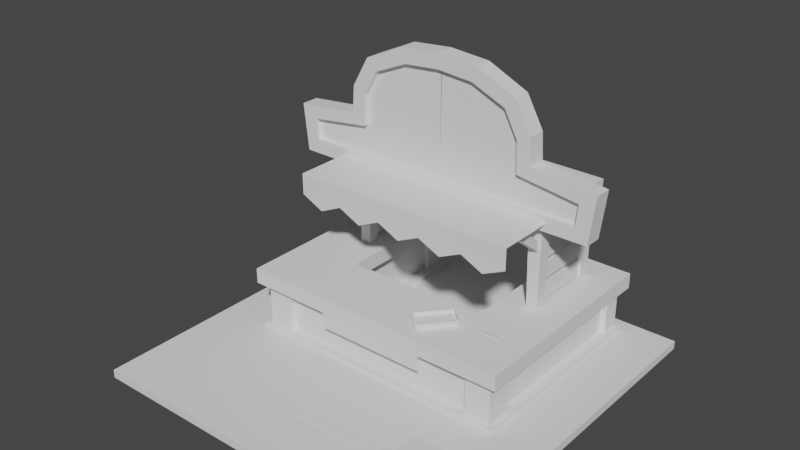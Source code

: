 # Source: hour2.blend  (saved by Blender 4.1.24; exported with 4.5.12 LTS)
import bpy
from mathutils import Matrix  # noqa: F401  (used for matrix-valued properties, if any)

bpy.ops.wm.read_factory_settings(use_empty=True)
scene = bpy.context.scene
scene.name = 'Scene'

# ---- collections
col_collection = bpy.data.collections.new('Collection'); scene.collection.children.link(col_collection)

# ---- world
world_world = bpy.data.worlds.new('World'); scene.world = world_world
world_world.use_nodes = True; world_world.node_tree.nodes.clear()
_N = world_world.node_tree.nodes; _L = world_world.node_tree.links
n0 = _N.new('ShaderNodeOutputWorld'); n0.name = 'World Output'; n0.location = (300, 300)
n1 = _N.new('ShaderNodeBackground'); n1.name = 'Background'; n1.location = (10, 300)
n1.inputs[0].default_value = (0.05088, 0.05088, 0.05088, 1.0)
_L.new(n1.outputs[0], n0.inputs[0])
n0.is_active_output = True
world_world.color = (0.05088, 0.05088, 0.05088)
world_world.use_sun_shadow = False
world_world.sun_shadow_jitter_overblur = 0.0

# ---- meshes
me_x = bpy.data.meshes.new('平面')
me_x.from_pydata([(-1.0, -1.0, 0.0), (1.0, -1.0, 0.0), (-1.0, 1.0, 0.0), (1.0, 1.0, 0.0), (-1.0, -1.0, 0.04435), (1.0, -1.0, 0.04435), (-1.0, 1.0, 0.04435), (1.0, 1.0, 0.04435)], [], [(0, 2, 3, 1), (4, 5, 7, 6), (1, 3, 7, 5), (2, 0, 4, 6), (3, 2, 6, 7), (0, 1, 5, 4)])
_uv = me_x.uv_layers.new(name='UVMap')
_uv.uv.foreach_set('vector', [0.0, 0.0, 0.0, 1.0, 1.0, 1.0, 1.0, 0.0, 0.0, 0.0, 1.0, 0.0, 1.0, 1.0, 0.0, 1.0, 1.0, 0.0, 1.0, 1.0, 1.0, 1.0, 1.0, 0.0, 0.0, 1.0, 0.0, 0.0, 0.0, 0.0, 0.0, 1.0, 1.0, 1.0, 0.0, 1.0, 0.0, 1.0, 1.0, 1.0, 0.0, 0.0, 1.0, 0.0, 1.0, 0.0, 0.0, 0.0])
me_x.use_remesh_fix_poles = True
me_x.use_remesh_preserve_attributes = False
me_x.update()
me_002 = bpy.data.meshes.new('平面.002')
me_002.from_pydata([(0.3739, 0.1076, 0.2895), (0.7215, -0.2398, 0.3698), (0.3739, 0.896, 0.2895), (0.0, 0.1076, 0.2895), (0.537, -0.1707, 0.02922), (0.0, -0.2398, 0.2895), (0.7215, 0.896, 0.2895), (0.7215, 0.896, 0.3698), (0.0, -0.2398, 0.3698), (0.537, -0.1707, 0.3315), (0.0, 0.1076, 0.3698), (0.7215, -0.2398, 0.2895), (0.3739, 0.896, 0.3698), (0.3739, 0.1076, 0.3698), (0.6726, -0.2001, 0.3315), (0.6731, 0.8778, 0.3315), (0.0, -0.1707, 0.3315), (0.0, 0.01953, 0.3315), (0.4029, 0.8661, 0.3315), (0.4256, 0.01953, 0.3315), (0.4256, 0.01953, 0.02922), (0.4029, 0.8661, 0.02922), (0.0, 0.01953, 0.02922), (0.0, -0.1707, 0.02922), (0.6731, 0.8778, 0.02922), (0.6726, -0.2001, 0.02922), (0.6437, -0.05905, 0.3315), (0.6437, -0.05905, 0.02922), (0.6437, 0.7835, 0.3315), (0.6437, 0.7835, 0.02922), (0.5846, 0.8532, 0.3315), (0.5846, 0.8532, 0.02922), (0.4948, 0.8532, 0.3315), (0.4948, 0.8532, 0.02922), (0.4256, 0.7212, 0.3315), (0.4256, 0.7212, 0.02922), (0.537, -0.2001, 0.02922), (0.537, -0.1707, 0.02922), (0.537, -0.1707, 0.3315), (0.537, -0.2001, 0.3315), (0.6726, -0.05905, 0.02922), (0.6437, -0.05905, 0.02922), (0.6726, -0.05905, 0.3315), (0.6437, -0.05905, 0.3315), (0.6731, 0.7835, 0.02922), (0.6437, 0.7835, 0.02922), (0.6731, 0.7835, 0.3315), (0.6437, 0.7835, 0.3315), (0.5846, 0.8778, 0.02922), (0.5846, 0.8532, 0.02922), (0.5846, 0.8778, 0.3315), (0.5846, 0.8532, 0.3315), (0.4948, 0.8661, 0.02922), (0.4948, 0.8532, 0.02922), (0.4948, 0.8661, 0.3315), (0.4948, 0.8532, 0.3315), (0.4029, 0.7212, 0.02922), (0.4256, 0.7212, 0.02922), (0.4029, 0.7212, 0.3315), (0.4256, 0.7212, 0.3315)], [], [(7, 12, 13, 1), (10, 13, 0, 3), (38, 37, 4, 9), (8, 1, 13, 10), (12, 7, 6, 2), (13, 12, 2, 0), (1, 8, 5, 11), (9, 4, 36, 39), (34, 35, 57, 59), (29, 44, 46, 28), (32, 33, 52, 54), (19, 20, 22, 17), (7, 1, 11, 6), (40, 27, 26, 42), (27, 41, 43, 26), (50, 48, 31, 30), (30, 31, 49, 51), (58, 56, 35, 34), (39, 36, 25, 14), (16, 23, 37, 38), (45, 29, 28, 47), (25, 40, 42, 14), (44, 24, 15, 46), (41, 45, 47, 43), (55, 53, 33, 32), (15, 24, 48, 50), (54, 52, 21, 18), (51, 49, 53, 55), (59, 57, 20, 19), (18, 21, 56, 58)])
_uv = me_002.uv_layers.new(name='UVMap')
_uv.uv.foreach_set('vector', [1.0, 1.0, 0.6698, 1.0, 0.6698, 0.2872, 1.0, 0.0, 0.5, 0.2872, 0.6698, 0.2872, 0.6698, 0.2872, 0.5, 0.2872, 0.9088, 0.0, 0.9088, 0.0, 0.9088, 0.0, 0.9088, 0.0, 0.5, 0.0, 1.0, 0.0, 0.6698, 0.2872, 0.5, 0.2872, 0.6698, 1.0, 1.0, 1.0, 1.0, 1.0, 0.6698, 1.0, 0.6698, 0.2872, 0.6698, 1.0, 0.6698, 1.0, 0.6698, 0.2872, 1.0, 0.0, 0.5, 0.0, 0.5, 0.0, 1.0, 0.0, 0.9088, 0.0, 0.9088, 0.0, 0.9088, 0.0, 0.9088, 0.0, 0.6698, 0.8872, 0.6698, 0.8872, 0.6698, 0.8872, 0.6698, 0.8872, 1.0, 0.932, 1.0, 0.932, 1.0, 0.932, 1.0, 0.932, 0.7747, 1.0, 0.7747, 1.0, 0.7747, 1.0, 0.7747, 1.0, 0.6698, 0.2872, 0.6698, 0.2872, 0.5, 0.2872, 0.5, 0.2872, 1.0, 1.0, 1.0, 0.0, 1.0, 0.0, 1.0, 1.0, 1.0, 0.109, 1.0, 0.109, 1.0, 0.109, 1.0, 0.109, 1.0, 0.109, 1.0, 0.109, 1.0, 0.109, 1.0, 0.109, 0.9106, 1.0, 0.9106, 1.0, 0.9106, 1.0, 0.9106, 1.0, 0.9106, 1.0, 0.9106, 1.0, 0.9106, 1.0, 0.9106, 1.0, 0.6698, 0.8872, 0.6698, 0.8872, 0.6698, 0.8872, 0.6698, 0.8872, 0.9088, 0.0, 0.9088, 0.0, 1.0, 0.0, 1.0, 0.0, 0.5, 0.0, 0.5, 0.0, 0.9088, 0.0, 0.9088, 0.0, 1.0, 0.932, 1.0, 0.932, 1.0, 0.932, 1.0, 0.932, 1.0, 0.0, 1.0, 0.109, 1.0, 0.109, 1.0, 0.0, 1.0, 0.932, 1.0, 1.0, 1.0, 1.0, 1.0, 0.932, 1.0, 0.109, 1.0, 0.932, 1.0, 0.932, 1.0, 0.109, 0.7747, 1.0, 0.7747, 1.0, 0.7747, 1.0, 0.7747, 1.0, 1.0, 1.0, 1.0, 1.0, 0.9106, 1.0, 0.9106, 1.0, 0.7747, 1.0, 0.7747, 1.0, 0.6698, 1.0, 0.6698, 1.0, 0.9106, 1.0, 0.9106, 1.0, 0.7747, 1.0, 0.7747, 1.0, 0.6698, 0.8872, 0.6698, 0.8872, 0.6698, 0.2872, 0.6698, 0.2872, 0.6698, 1.0, 0.6698, 1.0, 0.6698, 0.8872, 0.6698, 0.8872])
me_002.use_remesh_fix_poles = True
me_002.use_remesh_preserve_attributes = False
me_002.update()
me_001 = bpy.data.meshes.new('平面.001')
me_001.from_pydata([(0.5425, 0.9956, 0.04435), (1.019, -1.0, 0.0), (0.5425, 0.9956, 0.006042), (1.019, 1.0, 0.0), (1.019, -1.0, 0.04435), (1.019, 1.0, 0.04435), (0.0, -1.0, 0.0), (0.0, -1.0, 0.04435), (0.5425, 0.9956, 0.04435), (0.5425, -0.4564, 0.04435), (0.0, -0.452, 0.04435), (0.5425, -0.4564, 0.04435), (0.0, -0.452, 0.04435), (0.5425, -0.4564, 0.01208), (0.0, -0.452, 0.01208)], [], [(4, 9, 10, 7), (6, 1, 4, 7), (1, 3, 5, 4), (3, 2, 0, 5), (10, 9, 11, 12), (9, 0, 8, 11), (12, 11, 13, 14), (11, 8, 2, 13), (4, 5, 0, 9)])
_uv = me_001.uv_layers.new(name='UVMap')
_uv.uv.foreach_set('vector', [1.0, 0.0, 0.7717, 0.274, 0.5, 0.274, 0.5, 0.0, 0.5, 0.0, 1.0, 0.0, 1.0, 0.0, 0.5, 0.0, 1.0, 0.0, 1.0, 1.0, 1.0, 1.0, 1.0, 0.0, 1.0, 1.0, 0.7717, 1.0, 0.7717, 1.0, 1.0, 1.0, 0.5, 0.274, 0.7717, 0.274, 0.7717, 0.274, 0.5, 0.274, 0.7717, 0.274, 0.7717, 1.0, 0.7717, 1.0, 0.7717, 0.274, 0.5, 0.274, 0.7717, 0.274, 0.7717, 0.274, 0.5, 0.274, 0.7717, 0.274, 0.7717, 1.0, 0.7717, 1.0, 0.7717, 0.274, 1.0, 0.0, 1.0, 1.0, 0.7717, 1.0, 0.7717, 0.274])
me_001.use_remesh_fix_poles = True
me_001.use_remesh_preserve_attributes = False
me_001.update()
me_x_1 = bpy.data.meshes.new('立方體')
me_x_1.from_pydata([(16.44, 9.767, 1.511), (16.2, 9.531, 3.511), (16.44, 11.77, 1.511), (16.2, 12.0, 3.511), (18.44, 9.767, 1.511), (18.67, 9.531, 3.511), (18.44, 11.77, 1.511), (18.67, 12.0, 3.511), (19.82, 10.47, 3.494), (19.86, 10.47, 3.852), (19.82, 25.06, 3.494), (19.86, 25.06, 3.852), (19.86, 25.06, 3.852), (19.82, 25.06, 3.494), (19.82, 10.47, 3.494), (19.86, 10.47, 3.852), (19.86, 25.06, 3.852), (19.82, 25.06, 3.494), (19.82, 10.47, 3.494), (19.86, 10.47, 3.852), (0.0, 25.06, 3.859), (0.0, 25.06, 3.5), (0.0, 10.47, 3.5), (0.0, 10.47, 3.859), (16.82, 9.797, 2.85), (16.69, 9.698, 3.097), (18.13, 9.797, 2.854), (18.2, 9.698, 3.1), (16.64, 1.729, 3.672), (16.48, 4.149, 3.67), (18.42, 4.183, 3.67), (18.33, 1.763, 3.672)], [], [(0, 1, 3, 2), (2, 3, 7, 6), (6, 7, 5, 4), (4, 5, 1, 0), (2, 6, 4, 0), (10, 8, 9, 11), (15, 14, 18, 19), (11, 9, 15, 12), (10, 11, 12, 13), (9, 8, 14, 15), (8, 10, 13, 14), (19, 18, 22, 23), (14, 13, 17, 18), (12, 15, 19, 16), (13, 12, 16, 17), (18, 17, 21, 22), (16, 19, 23, 20), (17, 16, 20, 21), (26, 24, 25, 27), (31, 30, 29, 28), (27, 25, 29, 30), (26, 27, 30, 31), (24, 26, 31, 28), (25, 24, 28, 29)])
_uv = me_x_1.uv_layers.new(name='UVMap')
_uv.uv.foreach_set('vector', [0.375, 0.0, 0.625, 0.0, 0.625, 0.25, 0.375, 0.25, 0.375, 0.25, 0.625, 0.25, 0.625, 0.5, 0.375, 0.5, 0.375, 0.5, 0.625, 0.5, 0.625, 0.75, 0.375, 0.75, 0.375, 0.75, 0.625, 0.75, 0.625, 1.0, 0.375, 1.0, 0.125, 0.5, 0.375, 0.5, 0.375, 0.75, 0.125, 0.75, 0.375, 0.5, 0.375, 0.75, 0.625, 0.75, 0.625, 0.5, 0.625, 0.75, 0.375, 0.75, 0.375, 0.75, 0.625, 0.75, 0.625, 0.5, 0.625, 0.75, 0.625, 0.75, 0.625, 0.5, 0.375, 0.5, 0.625, 0.5, 0.625, 0.5, 0.375, 0.5, 0.625, 0.75, 0.375, 0.75, 0.375, 0.75, 0.625, 0.75, 0.375, 0.75, 0.375, 0.5, 0.375, 0.5, 0.375, 0.75, 0.625, 0.75, 0.375, 0.75, 0.375, 0.75, 0.625, 0.75, 0.375, 0.75, 0.375, 0.5, 0.375, 0.5, 0.375, 0.75, 0.625, 0.5, 0.625, 0.75, 0.625, 0.75, 0.625, 0.5, 0.375, 0.5, 0.625, 0.5, 0.625, 0.5, 0.375, 0.5, 0.375, 0.75, 0.375, 0.5, 0.375, 0.5, 0.375, 0.75, 0.625, 0.5, 0.625, 0.75, 0.625, 0.75, 0.625, 0.5, 0.375, 0.5, 0.625, 0.5, 0.625, 0.5, 0.375, 0.5, 0.375, 0.75, 0.375, 1.0, 0.625, 1.0, 0.625, 0.75, 0.375, 0.75, 0.625, 0.75, 0.625, 1.0, 0.375, 1.0, 0.625, 0.75, 0.625, 1.0, 0.625, 1.0, 0.625, 0.75, 0.375, 0.75, 0.625, 0.75, 0.625, 0.75, 0.375, 0.75, 0.375, 1.0, 0.375, 0.75, 0.375, 0.75, 0.375, 1.0, 0.625, 1.0, 0.375, 1.0, 0.375, 1.0, 0.625, 1.0])
me_x_1.use_remesh_fix_poles = True
me_x_1.use_remesh_preserve_attributes = False
me_x_1.update()
me_001_1 = bpy.data.meshes.new('立方體.001')
me_001_1.from_pydata([(16.44, 9.767, 1.511), (16.2, 9.531, 3.511), (16.44, 11.77, 1.511), (16.2, 12.0, 3.511), (18.44, 9.767, 1.511), (18.67, 9.531, 3.511), (18.44, 11.77, 1.511), (18.67, 12.0, 3.511)], [], [(0, 1, 3, 2), (2, 3, 7, 6), (6, 7, 5, 4), (4, 5, 1, 0), (2, 6, 4, 0)])
_uv = me_001_1.uv_layers.new(name='UVMap')
_uv.uv.foreach_set('vector', [0.375, 0.0, 0.625, 0.0, 0.625, 0.25, 0.375, 0.25, 0.375, 0.25, 0.625, 0.25, 0.625, 0.5, 0.375, 0.5, 0.375, 0.5, 0.625, 0.5, 0.625, 0.75, 0.375, 0.75, 0.375, 0.75, 0.625, 0.75, 0.625, 1.0, 0.375, 1.0, 0.125, 0.5, 0.375, 0.5, 0.375, 0.75, 0.125, 0.75])
me_001_1.use_remesh_fix_poles = True
me_001_1.use_remesh_preserve_attributes = False
me_001_1.update()
me_002_1 = bpy.data.meshes.new('立方體.002')
me_002_1.from_pydata([(17.32, 11.36, 1.625), (17.14, 11.36, 2.0), (17.32, 23.15, 1.625), (17.14, 23.15, 2.0), (17.93, 23.15, 2.007), (18.11, 23.15, 1.631), (18.11, 11.36, 1.631), (17.93, 11.36, 2.007)], [], [(2, 0, 1, 3), (1, 7, 4, 3), (0, 6, 7, 1), (2, 5, 6, 0), (3, 4, 5, 2), (5, 4, 7, 6)])
_uv = me_002_1.uv_layers.new(name='UVMap')
_uv.uv.foreach_set('vector', [0.375, 0.5, 0.375, 0.75, 0.625, 0.75, 0.625, 0.5, 0.625, 0.75, 0.625, 0.75, 0.625, 0.5, 0.625, 0.5, 0.375, 0.75, 0.375, 0.75, 0.625, 0.75, 0.625, 0.75, 0.375, 0.5, 0.375, 0.5, 0.375, 0.75, 0.375, 0.75, 0.625, 0.5, 0.625, 0.5, 0.375, 0.5, 0.375, 0.5, 0.375, 0.5, 0.625, 0.5, 0.625, 0.75, 0.375, 0.75])
me_002_1.use_remesh_fix_poles = True
me_002_1.use_remesh_preserve_attributes = False
me_002_1.update()
me_plane = bpy.data.meshes.new('Plane')
me_plane.from_pydata([(-1.218, -1.01, 0.0), (1.218, -1.01, 0.0), (1.218, -1.01, 0.0), (-1.218, -1.01, 0.0), (-1.218, 0.4668, 0.0), (1.218, 0.4668, 0.0), (1.218, -1.01, -0.6752), (-1.218, -1.01, -0.6752), (-1.218, 0.4668, -0.5096), (1.218, 0.4668, -0.5096)], [], [(1, 0, 3, 2), (0, 1, 5, 4), (2, 3, 7, 6), (4, 5, 9, 8)])
_uv = me_plane.uv_layers.new(name='UVMap')
_uv.uv.foreach_set('vector', [1.0, 0.0, 0.0, 0.0, 0.0, 0.0, 1.0, 0.0, 0.0, 0.0, 1.0, 0.0, 1.0, 0.7317, 0.0, 0.7317, 1.0, 0.0, 0.0, 0.0, 0.0, 0.0, 1.0, 0.0, 0.0, 0.7317, 1.0, 0.7317, 1.0, 0.7317, 0.0, 0.7317])
me_plane.update()
me_plane_001 = bpy.data.meshes.new('Plane.001')
me_plane_001.from_pydata([(-0.0004984, -0.2812, -0.006075), (0.8505, -0.997, -0.006075), (0.8804, -0.7426, -0.006075), (0.0, -1.0, -0.006075), (0.5336, -0.7063, -0.006075), (0.5239, -0.5615, -0.006075), (0.4336, -0.399, -0.006075), (0.2177, -0.2993, -0.006075), (0.7926, -0.8067, -0.006075), (0.4576, -0.761, -0.006075), (0.0, -0.917, -0.006075), (0.7806, -0.9212, -0.006075), (-0.0004984, -0.363, -0.006075), (0.451, -0.5931, -0.006075), (0.3801, -0.4598, -0.006075), (0.1938, -0.3791, -0.006075), (0.7926, -0.8067, -0.006075), (0.4576, -0.761, -0.006075), (0.0, -0.917, -0.006075), (0.7806, -0.9212, -0.006075), (0.451, -0.5931, -0.006075), (0.3801, -0.4598, -0.006075), (0.1938, -0.3791, -0.006075), (-0.0004984, -0.363, -0.006075), (0.8804, -0.7426, -0.006075), (0.5336, -0.7063, -0.006075), (0.0, -1.0, -0.006075), (0.8505, -0.997, -0.006075), (0.5239, -0.5615, -0.006075), (0.4336, -0.399, -0.006075), (0.2177, -0.2993, -0.006075), (-0.0004984, -0.2812, -0.006075), (0.7926, -0.8067, -0.006075), (0.4576, -0.761, -0.006075), (0.0, -0.917, -0.006075), (0.7806, -0.9212, -0.006075), (0.451, -0.5931, -0.006075), (0.3801, -0.4598, -0.006075), (0.1938, -0.3791, -0.006075), (-0.0004984, -0.363, -0.006075), (0.8804, -0.7426, -0.006075), (0.5336, -0.7063, -0.006075), (0.0, -1.0, -0.006075), (0.8505, -0.997, -0.006075), (0.5239, -0.5615, -0.006075), (0.4336, -0.399, -0.006075), (0.2177, -0.2993, -0.006075), (-0.0004984, -0.2812, -0.006075), (0.7926, -0.8067, -0.006075), (0.4576, -0.761, -0.006075), (0.0, -0.917, -0.006075), (0.7806, -0.9212, -0.006075), (0.451, -0.5931, -0.006075), (0.3801, -0.4598, -0.006075), (0.1938, -0.3791, -0.006075), (-0.0004984, -0.363, -0.006075), (0.8804, -0.7426, -0.006075), (0.5336, -0.7063, -0.006075), (0.0, -1.0, -0.006075), (0.8505, -0.997, -0.006075), (0.5239, -0.5615, -0.006075), (0.4336, -0.399, -0.006075), (0.2177, -0.2993, -0.006075), (-0.0004984, -0.2812, -0.006075), (0.7926, -0.8067, -0.006075), (0.4576, -0.761, -0.006075), (0.0, -0.917, -0.006075), (0.7806, -0.9212, -0.006075), (0.451, -0.5931, -0.006075), (0.3801, -0.4598, -0.006075), (0.1938, -0.3791, -0.006075), (-0.0004984, -0.363, -0.006075), (0.8804, -0.7426, -0.006075), (0.5336, -0.7063, -0.006075), (0.0, -1.0, -0.006075), (0.8505, -0.997, -0.006075), (0.5239, -0.5615, -0.006075), (0.4336, -0.399, -0.006075), (0.2177, -0.2993, -0.006075), (-0.0004984, -0.2812, -0.006075), (0.7926, -0.8067, 0.09068), (0.4576, -0.761, 0.09068), (0.0, -0.917, 0.09068), (0.7806, -0.9212, 0.09068), (0.451, -0.5931, 0.09068), (0.3801, -0.4598, 0.09068), (0.1938, -0.3791, 0.09068), (-0.0004984, -0.363, 0.09068), (0.8804, -0.7426, 0.09068), (0.5336, -0.7063, 0.09068), (0.0, -1.0, 0.09068), (0.8505, -0.997, 0.09068), (0.5239, -0.5615, 0.09068), (0.4336, -0.399, 0.09068), (0.2177, -0.2993, 0.09068), (-0.0004984, -0.2812, 0.09068)], [], [(5, 6, 29, 28), (0, 12, 23, 31), (13, 9, 17, 20), (4, 5, 28, 25), (10, 3, 26, 18), (8, 11, 19, 16), (1, 2, 24, 27), (28, 29, 45, 44), (31, 23, 39, 47), (20, 17, 33, 36), (25, 28, 44, 41), (18, 26, 42, 34), (16, 19, 35, 32), (27, 24, 40, 43), (14, 13, 20, 21), (6, 7, 30, 29), (15, 14, 21, 22), (7, 0, 31, 30), (12, 15, 22, 23), (9, 8, 16, 17), (2, 4, 25, 24), (11, 10, 18, 19), (3, 1, 27, 26), (34, 42, 58, 50), (32, 35, 51, 48), (43, 40, 56, 59), (35, 34, 50, 51), (42, 43, 59, 58), (33, 32, 48, 49), (40, 41, 57, 56), (21, 20, 36, 37), (29, 30, 46, 45), (22, 21, 37, 38), (30, 31, 47, 46), (23, 22, 38, 39), (24, 25, 41, 40), (17, 16, 32, 33), (26, 27, 43, 42), (19, 18, 34, 35), (58, 59, 75, 74), (49, 48, 64, 65), (56, 57, 73, 72), (55, 54, 70, 71), (62, 63, 79, 78), (54, 53, 69, 70), (61, 62, 78, 77), (41, 44, 60, 57), (36, 33, 49, 52), (47, 39, 55, 63), (44, 45, 61, 60), (37, 36, 52, 53), (45, 46, 62, 61), (38, 37, 53, 54), (46, 47, 63, 62), (39, 38, 54, 55), (67, 66, 82, 83), (74, 75, 91, 90), (65, 64, 80, 81), (72, 73, 89, 88), (71, 70, 86, 87), (78, 79, 95, 94), (70, 69, 85, 86), (51, 50, 66, 67), (59, 56, 72, 75), (48, 51, 67, 64), (50, 58, 74, 66), (57, 60, 76, 73), (52, 49, 65, 68), (63, 55, 71, 79), (60, 61, 77, 76), (53, 52, 68, 69), (81, 80, 88, 89), (83, 82, 90, 91), (80, 83, 91, 88), (84, 81, 89, 92), (85, 84, 92, 93), (86, 85, 93, 94), (87, 86, 94, 95), (75, 72, 88, 91), (64, 67, 83, 80), (66, 74, 90, 82), (73, 76, 92, 89), (68, 65, 81, 84), (79, 71, 87, 95), (76, 77, 93, 92), (69, 68, 84, 85), (77, 78, 94, 93)])
_uv = me_plane_001.uv_layers.new(name='UVMap')
_uv.uv.foreach_set('vector', [0.0, 0.0, 0.0, 0.0, 0.0, 0.0, 0.0, 0.0, 0.0, 0.0, 0.0, 0.0, 0.0, 0.0, 0.0, 0.0, 0.7696, 0.2043, 0.7877, 0.1039, 0.7877, 0.1039, 0.7696, 0.2043, 0.0, 0.0, 0.0, 0.0, 0.0, 0.0, 0.0, 0.0, 0.0, 0.0, 0.0, 0.0, 0.0, 0.0, 0.0, 0.0, 0.9546, 0.08827, 0.9546, 0.05472, 0.9546, 0.05472, 0.9546, 0.08827, 0.0, 0.0, 0.0, 0.0, 0.0, 0.0, 0.0, 0.0, 0.0, 0.0, 0.0, 0.0, 0.0, 0.0, 0.0, 0.0, 0.0, 0.0, 0.0, 0.0, 0.0, 0.0, 0.0, 0.0, 0.7696, 0.2043, 0.7877, 0.1039, 0.7877, 0.1039, 0.7696, 0.2043, 0.0, 0.0, 0.0, 0.0, 0.0, 0.0, 0.0, 0.0, 0.0, 0.0, 0.0, 0.0, 0.0, 0.0, 0.0, 0.0, 0.9546, 0.08827, 0.9546, 0.05472, 0.9546, 0.05472, 0.9546, 0.08827, 0.0, 0.0, 0.0, 0.0, 0.0, 0.0, 0.0, 0.0, 0.7262, 0.2673, 0.7696, 0.2043, 0.7696, 0.2043, 0.7262, 0.2673, 0.0, 0.0, 0.0, 0.0, 0.0, 0.0, 0.0, 0.0, 0.6301, 0.3038, 0.7262, 0.2673, 0.7262, 0.2673, 0.6301, 0.3038, 0.0, 0.0, 0.0, 0.0, 0.0, 0.0, 0.0, 0.0, 0.5469, 0.3062, 0.6301, 0.3038, 0.6301, 0.3038, 0.5469, 0.3062, 0.7877, 0.1039, 0.9546, 0.08827, 0.9546, 0.08827, 0.7877, 0.1039, 0.0, 0.0, 0.0, 0.0, 0.0, 0.0, 0.0, 0.0, 0.9546, 0.05472, 0.5457, 0.04398, 0.5457, 0.04398, 0.9546, 0.05472, 0.0, 0.0, 0.0, 0.0, 0.0, 0.0, 0.0, 0.0, 0.0, 0.0, 0.0, 0.0, 0.0, 0.0, 0.0, 0.0, 0.9546, 0.08827, 0.9546, 0.05472, 0.9546, 0.05472, 0.9546, 0.08827, 0.0, 0.0, 0.0, 0.0, 0.0, 0.0, 0.0, 0.0, 0.9546, 0.05472, 0.5457, 0.04398, 0.5457, 0.04398, 0.9546, 0.05472, 0.0, 0.0, 0.0, 0.0, 0.0, 0.0, 0.0, 0.0, 0.7877, 0.1039, 0.9546, 0.08827, 0.9546, 0.08827, 0.7877, 0.1039, 0.0, 0.0, 0.0, 0.0, 0.0, 0.0, 0.0, 0.0, 0.7262, 0.2673, 0.7696, 0.2043, 0.7696, 0.2043, 0.7262, 0.2673, 0.0, 0.0, 0.0, 0.0, 0.0, 0.0, 0.0, 0.0, 0.6301, 0.3038, 0.7262, 0.2673, 0.7262, 0.2673, 0.6301, 0.3038, 0.0, 0.0, 0.0, 0.0, 0.0, 0.0, 0.0, 0.0, 0.5469, 0.3062, 0.6301, 0.3038, 0.6301, 0.3038, 0.5469, 0.3062, 0.0, 0.0, 0.0, 0.0, 0.0, 0.0, 0.0, 0.0, 0.7877, 0.1039, 0.9546, 0.08827, 0.9546, 0.08827, 0.7877, 0.1039, 0.0, 0.0, 0.0, 0.0, 0.0, 0.0, 0.0, 0.0, 0.9546, 0.05472, 0.5457, 0.04398, 0.5457, 0.04398, 0.9546, 0.05472, 0.0, 0.0, 0.0, 0.0, 0.0, 0.0, 0.0, 0.0, 0.7877, 0.1039, 0.9546, 0.08827, 0.9546, 0.08827, 0.7877, 0.1039, 0.0, 0.0, 0.0, 0.0, 0.0, 0.0, 0.0, 0.0, 0.5469, 0.3062, 0.6301, 0.3038, 0.6301, 0.3038, 0.5469, 0.3062, 0.0, 0.0, 0.0, 0.0, 0.0, 0.0, 0.0, 0.0, 0.6301, 0.3038, 0.7262, 0.2673, 0.7262, 0.2673, 0.6301, 0.3038, 0.0, 0.0, 0.0, 0.0, 0.0, 0.0, 0.0, 0.0, 0.0, 0.0, 0.0, 0.0, 0.0, 0.0, 0.0, 0.0, 0.7696, 0.2043, 0.7877, 0.1039, 0.7877, 0.1039, 0.7696, 0.2043, 0.0, 0.0, 0.0, 0.0, 0.0, 0.0, 0.0, 0.0, 0.0, 0.0, 0.0, 0.0, 0.0, 0.0, 0.0, 0.0, 0.7262, 0.2673, 0.7696, 0.2043, 0.7696, 0.2043, 0.7262, 0.2673, 0.0, 0.0, 0.0, 0.0, 0.0, 0.0, 0.0, 0.0, 0.6301, 0.3038, 0.7262, 0.2673, 0.7262, 0.2673, 0.6301, 0.3038, 0.0, 0.0, 0.0, 0.0, 0.0, 0.0, 0.0, 0.0, 0.5469, 0.3062, 0.6301, 0.3038, 0.6301, 0.3038, 0.5469, 0.3062, 0.9546, 0.05472, 0.5457, 0.04398, 0.5457, 0.04398, 0.9546, 0.05472, 0.0, 0.0, 0.0, 0.0, 0.0, 0.0, 0.0, 0.0, 0.7877, 0.1039, 0.9546, 0.08827, 0.9546, 0.08827, 0.7877, 0.1039, 0.0, 0.0, 0.0, 0.0, 0.0, 0.0, 0.0, 0.0, 0.5469, 0.3062, 0.6301, 0.3038, 0.6301, 0.3038, 0.5469, 0.3062, 0.0, 0.0, 0.0, 0.0, 0.0, 0.0, 0.0, 0.0, 0.6301, 0.3038, 0.7262, 0.2673, 0.7262, 0.2673, 0.6301, 0.3038, 0.9546, 0.05472, 0.5457, 0.04398, 0.5457, 0.04398, 0.9546, 0.05472, 0.0, 0.0, 0.0, 0.0, 0.0, 0.0, 0.0, 0.0, 0.9546, 0.08827, 0.9546, 0.05472, 0.9546, 0.05472, 0.9546, 0.08827, 0.0, 0.0, 0.0, 0.0, 0.0, 0.0, 0.0, 0.0, 0.0, 0.0, 0.0, 0.0, 0.0, 0.0, 0.0, 0.0, 0.7696, 0.2043, 0.7877, 0.1039, 0.7877, 0.1039, 0.7696, 0.2043, 0.0, 0.0, 0.0, 0.0, 0.0, 0.0, 0.0, 0.0, 0.0, 0.0, 0.0, 0.0, 0.0, 0.0, 0.0, 0.0, 0.7262, 0.2673, 0.7696, 0.2043, 0.7696, 0.2043, 0.7262, 0.2673, 0.7877, 0.1039, 0.9546, 0.08827, 1.0, 0.1421, 0.8246, 0.1421, 0.9546, 0.05472, 0.5457, 0.04398, 0.5, 0.0, 1.0, 0.0, 0.9546, 0.08827, 0.9546, 0.05472, 1.0, 0.0, 1.0, 0.1421, 0.7696, 0.2043, 0.7877, 0.1039, 0.8246, 0.1421, 0.8143, 0.2222, 0.7262, 0.2673, 0.7696, 0.2043, 0.8143, 0.2222, 0.7574, 0.3075, 0.6301, 0.3038, 0.7262, 0.2673, 0.7574, 0.3075, 0.6437, 0.3488, 0.5469, 0.3062, 0.6301, 0.3038, 0.6437, 0.3488, 0.5, 0.3514, 0.0, 0.0, 0.0, 0.0, 0.0, 0.0, 0.0, 0.0, 0.9546, 0.08827, 0.9546, 0.05472, 0.9546, 0.05472, 0.9546, 0.08827, 0.0, 0.0, 0.0, 0.0, 0.0, 0.0, 0.0, 0.0, 0.0, 0.0, 0.0, 0.0, 0.0, 0.0, 0.0, 0.0, 0.7696, 0.2043, 0.7877, 0.1039, 0.7877, 0.1039, 0.7696, 0.2043, 0.0, 0.0, 0.0, 0.0, 0.0, 0.0, 0.0, 0.0, 0.0, 0.0, 0.0, 0.0, 0.0, 0.0, 0.0, 0.0, 0.7262, 0.2673, 0.7696, 0.2043, 0.7696, 0.2043, 0.7262, 0.2673, 0.0, 0.0, 0.0, 0.0, 0.0, 0.0, 0.0, 0.0])
me_plane_001.update()
me_plane_002 = bpy.data.meshes.new('Plane.002')
me_plane_002.from_pydata([(0.7926, -0.8067, 0.02758), (0.5224, -0.7585, 0.02758), (0.0, -0.917, 0.02758), (0.7806, -0.9212, 0.02758), (-0.00299, -0.343, 0.02758), (0.5108, -0.5931, 0.02758), (0.4374, -0.4698, 0.02758), (0.2337, -0.3791, 0.02758), (0.7926, -0.8067, 0.04131), (0.5224, -0.7585, 0.04131), (-3.203e-11, -0.917, 0.04131), (0.7806, -0.9212, 0.04131), (-0.00299, -0.343, 0.04131), (0.5108, -0.5931, 0.04131), (0.4374, -0.4698, 0.04131), (0.2337, -0.3791, 0.04131), (0.7926, -0.8067, 0.01831), (0.5224, -0.7585, 0.01831), (4.325e-11, -0.917, 0.01831), (0.7806, -0.9212, 0.01831), (-0.00299, -0.343, 0.01831), (0.5108, -0.5931, 0.01831), (0.4374, -0.4698, 0.01831), (0.2337, -0.3791, 0.01831)], [], [(1, 0, 16, 17), (10, 11, 8, 9, 13, 14, 15, 12), (0, 1, 9, 8), (7, 4, 12, 15), (5, 6, 14, 13), (3, 0, 8, 11), (2, 3, 11, 10), (6, 7, 15, 14), (1, 5, 13, 9), (4, 2, 10, 12), (18, 20, 23, 22, 21, 17, 16, 19), (4, 7, 23, 20), (6, 5, 21, 22), (0, 3, 19, 16), (3, 2, 18, 19), (7, 6, 22, 23), (5, 1, 17, 21), (2, 4, 20, 18)])
_uv = me_plane_002.uv_layers.new(name='UVMap')
_uv.uv.foreach_set('vector', [0.7877, 0.1039, 0.9546, 0.08827, 0.9546, 0.08827, 0.7877, 0.1039, 0.5457, 0.04398, 0.9546, 0.05472, 0.9546, 0.08827, 0.7877, 0.1039, 0.7696, 0.2043, 0.7262, 0.2673, 0.6301, 0.3038, 0.5469, 0.3062, 0.9546, 0.08827, 0.7877, 0.1039, 0.7877, 0.1039, 0.9546, 0.08827, 0.6301, 0.3038, 0.5469, 0.3062, 0.5469, 0.3062, 0.6301, 0.3038, 0.7696, 0.2043, 0.7262, 0.2673, 0.7262, 0.2673, 0.7696, 0.2043, 0.9546, 0.05472, 0.9546, 0.08827, 0.9546, 0.08827, 0.9546, 0.05472, 0.5457, 0.04398, 0.9546, 0.05472, 0.9546, 0.05472, 0.5457, 0.04398, 0.7262, 0.2673, 0.6301, 0.3038, 0.6301, 0.3038, 0.7262, 0.2673, 0.7877, 0.1039, 0.7696, 0.2043, 0.7696, 0.2043, 0.7877, 0.1039, 0.5469, 0.3062, 0.5457, 0.04398, 0.5457, 0.04398, 0.5469, 0.3062, 0.5457, 0.04398, 0.5469, 0.3062, 0.6301, 0.3038, 0.7262, 0.2673, 0.7696, 0.2043, 0.7877, 0.1039, 0.9546, 0.08827, 0.9546, 0.05472, 0.5469, 0.3062, 0.6301, 0.3038, 0.6301, 0.3038, 0.5469, 0.3062, 0.7262, 0.2673, 0.7696, 0.2043, 0.7696, 0.2043, 0.7262, 0.2673, 0.9546, 0.08827, 0.9546, 0.05472, 0.9546, 0.05472, 0.9546, 0.08827, 0.9546, 0.05472, 0.5457, 0.04398, 0.5457, 0.04398, 0.9546, 0.05472, 0.6301, 0.3038, 0.7262, 0.2673, 0.7262, 0.2673, 0.6301, 0.3038, 0.7696, 0.2043, 0.7877, 0.1039, 0.7877, 0.1039, 0.7696, 0.2043, 0.5457, 0.04398, 0.5469, 0.3062, 0.5469, 0.3062, 0.5457, 0.04398])
me_plane_002.update()
me_plane_003 = bpy.data.meshes.new('Plane.003')
me_plane_003.from_pydata([(-1.218, -0.807, 1.994), (1.218, -0.807, 1.994), (-1.218, 0.4668, 1.994), (1.218, 0.4668, 1.994), (-1.218, -0.807, 1.536), (1.218, -0.807, 1.536), (-0.9742, -0.807, 1.303), (-0.7307, -0.807, 1.536), (-0.4871, -0.807, 1.303), (-0.2436, -0.807, 1.536), (-1.49e-08, -0.807, 1.303), (0.2436, -0.807, 1.536), (0.4871, -0.807, 1.303), (0.7307, -0.807, 1.536), (0.9742, -0.807, 1.303), (-0.9742, -0.807, 1.536), (-0.4871, -0.807, 1.536), (-1.49e-08, -0.807, 1.536), (0.4871, -0.807, 1.536), (0.9742, -0.807, 1.536)], [], [(6, 7, 15, 4), (10, 11, 17, 9), (12, 13, 18, 11), (8, 9, 16, 7), (0, 1, 3, 2), (15, 7, 16, 9, 17, 11, 18, 13, 19, 5, 1, 0, 4), (5, 19, 13, 14)])
_uv = me_plane_003.uv_layers.new(name='UVMap')
_uv.uv.foreach_set('vector', [0.0, 0.0, 0.2, 0.0, 0.1, 0.0, 0.0, 0.0, 0.0, 0.0, 0.6, 0.0, 0.5, 0.0, 0.4, 0.0, 0.0, 0.0, 0.8, 0.0, 0.7, 0.0, 0.6, 0.0, 0.0, 0.0, 0.4, 0.0, 0.3, 0.0, 0.2, 0.0, 0.0, 0.0, 1.0, 0.0, 1.0, 0.7317, 0.0, 0.7317, 0.1, 0.0, 0.2, 0.0, 0.3, 0.0, 0.4, 0.0, 0.5, 0.0, 0.6, 0.0, 0.7, 0.0, 0.8, 0.0, 0.9, 0.0, 1.0, 0.0, 1.0, 0.0, 0.0, 0.0, 0.0, 0.0, 1.0, 0.0, 0.9, 0.0, 0.8, 0.0, 0.0, 0.0])
me_plane_003.update()
me_plane_004 = bpy.data.meshes.new('Plane.004')
me_plane_004.from_pydata([(-0.3006, -1.067, 0.0), (1.321, -1.067, 0.0), (-0.3006, -0.2151, 0.0), (1.321, -0.2151, 0.0)], [], [(0, 1, 3, 2)])
_uv = me_plane_004.uv_layers.new(name='UVMap')
_uv.uv.foreach_set('vector', [0.0, 0.0, 1.0, 0.0, 1.0, 1.0, 0.0, 1.0])
me_plane_004.update()
me_plane_005 = bpy.data.meshes.new('Plane.005')
me_plane_005.from_pydata([(0.3658, -0.8088, -0.1079), (0.6672, -0.8088, -0.1079), (0.3658, -0.5825, -0.1079), (0.6672, -0.5825, -0.1079), (0.3658, -0.8088, -0.1079), (0.6672, -0.8088, -0.1079), (0.3658, -0.5825, -0.1079), (0.6672, -0.5825, -0.1079), (0.3658, -0.8088, -0.1079), (0.6672, -0.8088, -0.1079), (0.3658, -0.5825, -0.1079), (0.6672, -0.5825, -0.1079), (0.3658, -0.8088, -0.1079), (0.6672, -0.8088, -0.1079), (0.3658, -0.5825, -0.1079), (0.6672, -0.5825, -0.1079), (0.3658, -0.8088, -0.1079), (0.6672, -0.8088, -0.1079), (0.3658, -0.5825, -0.1079), (0.6672, -0.5825, -0.1079), (0.3658, -0.8088, -0.06447), (0.6672, -0.8088, -0.06447), (0.3658, -0.5825, -0.06447), (0.6672, -0.5825, -0.06447), (0.4527, -0.728, -0.2609), (0.5803, -0.728, -0.2609), (0.4527, -0.6322, -0.2609), (0.5803, -0.6322, -0.2609), (0.4527, -0.728, -0.2609), (0.5803, -0.728, -0.2609), (0.4527, -0.6322, -0.2609), (0.5803, -0.6322, -0.2609), (0.4527, -0.728, -0.2609), (0.5803, -0.728, -0.2609), (0.4527, -0.6322, -0.2609), (0.5803, -0.6322, -0.2609), (0.4527, -0.728, -0.2609), (0.5803, -0.728, -0.2609), (0.4527, -0.6322, -0.2609), (0.5803, -0.6322, -0.2609), (0.4527, -0.728, -0.2609), (0.5803, -0.728, -0.2609), (0.4527, -0.6322, -0.2609), (0.5803, -0.6322, -0.2609), (0.4527, -0.728, -0.2425), (0.5803, -0.728, -0.2425), (0.4527, -0.6322, -0.2425), (0.5803, -0.6322, -0.2425), (0.4527, -0.728, -0.2609), (0.5803, -0.728, -0.2609), (0.4527, -0.6322, -0.2609), (0.5803, -0.6322, -0.2609), (0.4527, -0.728, -0.2609), (0.5803, -0.728, -0.2609), (0.4527, -0.6322, -0.2609), (0.5803, -0.6322, -0.2609), (0.4527, -0.728, -0.2609), (0.5803, -0.728, -0.2609), (0.4527, -0.6322, -0.2609), (0.5803, -0.6322, -0.2609), (0.4527, -0.728, -0.2609), (0.5803, -0.728, -0.2609), (0.4527, -0.6322, -0.2609), (0.5803, -0.6322, -0.2609), (0.4527, -0.728, -0.2609), (0.5803, -0.728, -0.2609), (0.4527, -0.6322, -0.2609), (0.5803, -0.6322, -0.2609), (0.4527, -0.728, -0.2425), (0.5803, -0.728, -0.2425), (0.4527, -0.6322, -0.2425), (0.5803, -0.6322, -0.2425), (0.4987, -0.6925, -0.2497), (0.5343, -0.6925, -0.2497), (0.4987, -0.6657, -0.2497), (0.5343, -0.6657, -0.2497), (0.4987, -0.6925, -0.2497), (0.5343, -0.6925, -0.2497), (0.4987, -0.6657, -0.2497), (0.5343, -0.6657, -0.2497), (0.4987, -0.6925, -0.2497), (0.5343, -0.6925, -0.2497), (0.4987, -0.6657, -0.2497), (0.5343, -0.6657, -0.2497), (0.4987, -0.6925, -0.2497), (0.5343, -0.6925, -0.2497), (0.4987, -0.6657, -0.2497), (0.5343, -0.6657, -0.2497), (0.4987, -0.6925, -0.2497), (0.5343, -0.6925, -0.2497), (0.4987, -0.6657, -0.2497), (0.5343, -0.6657, -0.2497), (0.4987, -0.6925, -0.09333), (0.5343, -0.6925, -0.09333), (0.4987, -0.6657, -0.09333), (0.5343, -0.6657, -0.09333), (0.4987, -0.6925, -0.2497), (0.5343, -0.6925, -0.2497), (0.4987, -0.6657, -0.2497), (0.5343, -0.6657, -0.2497), (0.4987, -0.6925, -0.2497), (0.5343, -0.6925, -0.2497), (0.4987, -0.6657, -0.2497), (0.5343, -0.6657, -0.2497), (0.4987, -0.6925, -0.2497), (0.5343, -0.6925, -0.2497), (0.4987, -0.6657, -0.2497), (0.5343, -0.6657, -0.2497), (0.4987, -0.6925, -0.2497), (0.5343, -0.6925, -0.2497), (0.4987, -0.6657, -0.2497), (0.5343, -0.6657, -0.2497), (0.4987, -0.6925, -0.2497), (0.5343, -0.6925, -0.2497), (0.4987, -0.6657, -0.2497), (0.5343, -0.6657, -0.2497), (0.4987, -0.6925, -0.09333), (0.5343, -0.6925, -0.09333), (0.4987, -0.6657, -0.09333), (0.5343, -0.6657, -0.09333)], [], [(0, 2, 3, 1), (5, 7, 11, 9), (1, 3, 7, 5), (2, 0, 4, 6), (3, 2, 6, 7), (0, 1, 5, 4), (11, 10, 14, 15), (6, 4, 8, 10), (7, 6, 10, 11), (4, 5, 9, 8), (13, 15, 19, 17), (8, 9, 13, 12), (9, 11, 15, 13), (10, 8, 12, 14), (17, 19, 23, 21), (14, 12, 16, 18), (15, 14, 18, 19), (12, 13, 17, 16), (20, 21, 23, 22), (18, 16, 20, 22), (19, 18, 22, 23), (16, 17, 21, 20), (24, 26, 27, 25), (29, 31, 35, 33), (25, 27, 31, 29), (26, 24, 28, 30), (27, 26, 30, 31), (24, 25, 29, 28), (35, 34, 38, 39), (30, 28, 32, 34), (31, 30, 34, 35), (28, 29, 33, 32), (37, 39, 43, 41), (32, 33, 37, 36), (33, 35, 39, 37), (34, 32, 36, 38), (41, 43, 47, 45), (38, 36, 40, 42), (39, 38, 42, 43), (36, 37, 41, 40), (44, 45, 47, 46), (42, 40, 44, 46), (43, 42, 46, 47), (40, 41, 45, 44), (48, 50, 51, 49), (53, 55, 59, 57), (49, 51, 55, 53), (50, 48, 52, 54), (51, 50, 54, 55), (48, 49, 53, 52), (59, 58, 62, 63), (54, 52, 56, 58), (55, 54, 58, 59), (52, 53, 57, 56), (61, 63, 67, 65), (56, 57, 61, 60), (57, 59, 63, 61), (58, 56, 60, 62), (65, 67, 71, 69), (62, 60, 64, 66), (63, 62, 66, 67), (60, 61, 65, 64), (68, 69, 71, 70), (66, 64, 68, 70), (67, 66, 70, 71), (64, 65, 69, 68), (72, 74, 75, 73), (77, 79, 83, 81), (73, 75, 79, 77), (74, 72, 76, 78), (75, 74, 78, 79), (72, 73, 77, 76), (83, 82, 86, 87), (78, 76, 80, 82), (79, 78, 82, 83), (76, 77, 81, 80), (85, 87, 91, 89), (80, 81, 85, 84), (81, 83, 87, 85), (82, 80, 84, 86), (89, 91, 95, 93), (86, 84, 88, 90), (87, 86, 90, 91), (84, 85, 89, 88), (92, 93, 95, 94), (90, 88, 92, 94), (91, 90, 94, 95), (88, 89, 93, 92), (96, 98, 99, 97), (101, 103, 107, 105), (97, 99, 103, 101), (98, 96, 100, 102), (99, 98, 102, 103), (96, 97, 101, 100), (107, 106, 110, 111), (102, 100, 104, 106), (103, 102, 106, 107), (100, 101, 105, 104), (109, 111, 115, 113), (104, 105, 109, 108), (105, 107, 111, 109), (106, 104, 108, 110), (113, 115, 119, 117), (110, 108, 112, 114), (111, 110, 114, 115), (108, 109, 113, 112), (116, 117, 119, 118), (114, 112, 116, 118), (115, 114, 118, 119), (112, 113, 117, 116)])
_uv = me_plane_005.uv_layers.new(name='UVMap')
_uv.uv.foreach_set('vector', [0.0, 0.0, 0.0, 1.0, 1.0, 1.0, 1.0, 0.0, 1.0, 0.0, 1.0, 1.0, 1.0, 1.0, 1.0, 0.0, 1.0, 0.0, 1.0, 1.0, 1.0, 1.0, 1.0, 0.0, 0.0, 1.0, 0.0, 0.0, 0.0, 0.0, 0.0, 1.0, 1.0, 1.0, 0.0, 1.0, 0.0, 1.0, 1.0, 1.0, 0.0, 0.0, 1.0, 0.0, 1.0, 0.0, 0.0, 0.0, 1.0, 1.0, 0.0, 1.0, 0.0, 1.0, 1.0, 1.0, 0.0, 1.0, 0.0, 0.0, 0.0, 0.0, 0.0, 1.0, 1.0, 1.0, 0.0, 1.0, 0.0, 1.0, 1.0, 1.0, 0.0, 0.0, 1.0, 0.0, 1.0, 0.0, 0.0, 0.0, 1.0, 0.0, 1.0, 1.0, 1.0, 1.0, 1.0, 0.0, 0.0, 0.0, 1.0, 0.0, 1.0, 0.0, 0.0, 0.0, 1.0, 0.0, 1.0, 1.0, 1.0, 1.0, 1.0, 0.0, 0.0, 1.0, 0.0, 0.0, 0.0, 0.0, 0.0, 1.0, 1.0, 0.0, 1.0, 1.0, 1.0, 1.0, 1.0, 0.0, 0.0, 1.0, 0.0, 0.0, 0.0, 0.0, 0.0, 1.0, 1.0, 1.0, 0.0, 1.0, 0.0, 1.0, 1.0, 1.0, 0.0, 0.0, 1.0, 0.0, 1.0, 0.0, 0.0, 0.0, 0.0, 0.0, 1.0, 0.0, 1.0, 1.0, 0.0, 1.0, 0.0, 1.0, 0.0, 0.0, 0.0, 0.0, 0.0, 1.0, 1.0, 1.0, 0.0, 1.0, 0.0, 1.0, 1.0, 1.0, 0.0, 0.0, 1.0, 0.0, 1.0, 0.0, 0.0, 0.0, 0.0, 0.0, 0.0, 1.0, 1.0, 1.0, 1.0, 0.0, 1.0, 0.0, 1.0, 1.0, 1.0, 1.0, 1.0, 0.0, 1.0, 0.0, 1.0, 1.0, 1.0, 1.0, 1.0, 0.0, 0.0, 1.0, 0.0, 0.0, 0.0, 0.0, 0.0, 1.0, 1.0, 1.0, 0.0, 1.0, 0.0, 1.0, 1.0, 1.0, 0.0, 0.0, 1.0, 0.0, 1.0, 0.0, 0.0, 0.0, 1.0, 1.0, 0.0, 1.0, 0.0, 1.0, 1.0, 1.0, 0.0, 1.0, 0.0, 0.0, 0.0, 0.0, 0.0, 1.0, 1.0, 1.0, 0.0, 1.0, 0.0, 1.0, 1.0, 1.0, 0.0, 0.0, 1.0, 0.0, 1.0, 0.0, 0.0, 0.0, 1.0, 0.0, 1.0, 1.0, 1.0, 1.0, 1.0, 0.0, 0.0, 0.0, 1.0, 0.0, 1.0, 0.0, 0.0, 0.0, 1.0, 0.0, 1.0, 1.0, 1.0, 1.0, 1.0, 0.0, 0.0, 1.0, 0.0, 0.0, 0.0, 0.0, 0.0, 1.0, 1.0, 0.0, 1.0, 1.0, 1.0, 1.0, 1.0, 0.0, 0.0, 1.0, 0.0, 0.0, 0.0, 0.0, 0.0, 1.0, 1.0, 1.0, 0.0, 1.0, 0.0, 1.0, 1.0, 1.0, 0.0, 0.0, 1.0, 0.0, 1.0, 0.0, 0.0, 0.0, 0.0, 0.0, 1.0, 0.0, 1.0, 1.0, 0.0, 1.0, 0.0, 1.0, 0.0, 0.0, 0.0, 0.0, 0.0, 1.0, 1.0, 1.0, 0.0, 1.0, 0.0, 1.0, 1.0, 1.0, 0.0, 0.0, 1.0, 0.0, 1.0, 0.0, 0.0, 0.0, 0.0, 0.0, 0.0, 1.0, 1.0, 1.0, 1.0, 0.0, 1.0, 0.0, 1.0, 1.0, 1.0, 1.0, 1.0, 0.0, 1.0, 0.0, 1.0, 1.0, 1.0, 1.0, 1.0, 0.0, 0.0, 1.0, 0.0, 0.0, 0.0, 0.0, 0.0, 1.0, 1.0, 1.0, 0.0, 1.0, 0.0, 1.0, 1.0, 1.0, 0.0, 0.0, 1.0, 0.0, 1.0, 0.0, 0.0, 0.0, 1.0, 1.0, 0.0, 1.0, 0.0, 1.0, 1.0, 1.0, 0.0, 1.0, 0.0, 0.0, 0.0, 0.0, 0.0, 1.0, 1.0, 1.0, 0.0, 1.0, 0.0, 1.0, 1.0, 1.0, 0.0, 0.0, 1.0, 0.0, 1.0, 0.0, 0.0, 0.0, 1.0, 0.0, 1.0, 1.0, 1.0, 1.0, 1.0, 0.0, 0.0, 0.0, 1.0, 0.0, 1.0, 0.0, 0.0, 0.0, 1.0, 0.0, 1.0, 1.0, 1.0, 1.0, 1.0, 0.0, 0.0, 1.0, 0.0, 0.0, 0.0, 0.0, 0.0, 1.0, 1.0, 0.0, 1.0, 1.0, 1.0, 1.0, 1.0, 0.0, 0.0, 1.0, 0.0, 0.0, 0.0, 0.0, 0.0, 1.0, 1.0, 1.0, 0.0, 1.0, 0.0, 1.0, 1.0, 1.0, 0.0, 0.0, 1.0, 0.0, 1.0, 0.0, 0.0, 0.0, 0.0, 0.0, 1.0, 0.0, 1.0, 1.0, 0.0, 1.0, 0.0, 1.0, 0.0, 0.0, 0.0, 0.0, 0.0, 1.0, 1.0, 1.0, 0.0, 1.0, 0.0, 1.0, 1.0, 1.0, 0.0, 0.0, 1.0, 0.0, 1.0, 0.0, 0.0, 0.0, 0.0, 0.0, 0.0, 1.0, 1.0, 1.0, 1.0, 0.0, 1.0, 0.0, 1.0, 1.0, 1.0, 1.0, 1.0, 0.0, 1.0, 0.0, 1.0, 1.0, 1.0, 1.0, 1.0, 0.0, 0.0, 1.0, 0.0, 0.0, 0.0, 0.0, 0.0, 1.0, 1.0, 1.0, 0.0, 1.0, 0.0, 1.0, 1.0, 1.0, 0.0, 0.0, 1.0, 0.0, 1.0, 0.0, 0.0, 0.0, 1.0, 1.0, 0.0, 1.0, 0.0, 1.0, 1.0, 1.0, 0.0, 1.0, 0.0, 0.0, 0.0, 0.0, 0.0, 1.0, 1.0, 1.0, 0.0, 1.0, 0.0, 1.0, 1.0, 1.0, 0.0, 0.0, 1.0, 0.0, 1.0, 0.0, 0.0, 0.0, 1.0, 0.0, 1.0, 1.0, 1.0, 1.0, 1.0, 0.0, 0.0, 0.0, 1.0, 0.0, 1.0, 0.0, 0.0, 0.0, 1.0, 0.0, 1.0, 1.0, 1.0, 1.0, 1.0, 0.0, 0.0, 1.0, 0.0, 0.0, 0.0, 0.0, 0.0, 1.0, 1.0, 0.0, 1.0, 1.0, 1.0, 1.0, 1.0, 0.0, 0.0, 1.0, 0.0, 0.0, 0.0, 0.0, 0.0, 1.0, 1.0, 1.0, 0.0, 1.0, 0.0, 1.0, 1.0, 1.0, 0.0, 0.0, 1.0, 0.0, 1.0, 0.0, 0.0, 0.0, 0.0, 0.0, 1.0, 0.0, 1.0, 1.0, 0.0, 1.0, 0.0, 1.0, 0.0, 0.0, 0.0, 0.0, 0.0, 1.0, 1.0, 1.0, 0.0, 1.0, 0.0, 1.0, 1.0, 1.0, 0.0, 0.0, 1.0, 0.0, 1.0, 0.0, 0.0, 0.0, 0.0, 0.0, 0.0, 1.0, 1.0, 1.0, 1.0, 0.0, 1.0, 0.0, 1.0, 1.0, 1.0, 1.0, 1.0, 0.0, 1.0, 0.0, 1.0, 1.0, 1.0, 1.0, 1.0, 0.0, 0.0, 1.0, 0.0, 0.0, 0.0, 0.0, 0.0, 1.0, 1.0, 1.0, 0.0, 1.0, 0.0, 1.0, 1.0, 1.0, 0.0, 0.0, 1.0, 0.0, 1.0, 0.0, 0.0, 0.0, 1.0, 1.0, 0.0, 1.0, 0.0, 1.0, 1.0, 1.0, 0.0, 1.0, 0.0, 0.0, 0.0, 0.0, 0.0, 1.0, 1.0, 1.0, 0.0, 1.0, 0.0, 1.0, 1.0, 1.0, 0.0, 0.0, 1.0, 0.0, 1.0, 0.0, 0.0, 0.0, 1.0, 0.0, 1.0, 1.0, 1.0, 1.0, 1.0, 0.0, 0.0, 0.0, 1.0, 0.0, 1.0, 0.0, 0.0, 0.0, 1.0, 0.0, 1.0, 1.0, 1.0, 1.0, 1.0, 0.0, 0.0, 1.0, 0.0, 0.0, 0.0, 0.0, 0.0, 1.0, 1.0, 0.0, 1.0, 1.0, 1.0, 1.0, 1.0, 0.0, 0.0, 1.0, 0.0, 0.0, 0.0, 0.0, 0.0, 1.0, 1.0, 1.0, 0.0, 1.0, 0.0, 1.0, 1.0, 1.0, 0.0, 0.0, 1.0, 0.0, 1.0, 0.0, 0.0, 0.0, 0.0, 0.0, 1.0, 0.0, 1.0, 1.0, 0.0, 1.0, 0.0, 1.0, 0.0, 0.0, 0.0, 0.0, 0.0, 1.0, 1.0, 1.0, 0.0, 1.0, 0.0, 1.0, 1.0, 1.0, 0.0, 0.0, 1.0, 0.0, 1.0, 0.0, 0.0, 0.0])
me_plane_005.update()
me_plane_006 = bpy.data.meshes.new('Plane.006')
me_plane_006.from_pydata([(0.4198, -0.8088, -0.1168), (0.6132, -0.8088, -0.1168), (0.4198, -0.5825, -0.1168), (0.6132, -0.5825, -0.1168), (0.4198, -0.8088, -0.1168), (0.6132, -0.8088, -0.1168), (0.4198, -0.5825, -0.1168), (0.6132, -0.5825, -0.1168), (0.4198, -0.8088, -0.1168), (0.6132, -0.8088, -0.1168), (0.4198, -0.5825, -0.1168), (0.6132, -0.5825, -0.1168), (0.4198, -0.8088, -0.1168), (0.6132, -0.8088, -0.1168), (0.4198, -0.5825, -0.1168), (0.6132, -0.5825, -0.1168), (0.4198, -0.8088, -0.1168), (0.6132, -0.8088, -0.1168), (0.4198, -0.5825, -0.1168), (0.6132, -0.5825, -0.1168), (0.4198, -0.8088, -0.07341), (0.6132, -0.8088, -0.07341), (0.4198, -0.5825, -0.07341), (0.6132, -0.5825, -0.07341), (0.4756, -0.728, -0.2698), (0.5574, -0.728, -0.2698), (0.4756, -0.6322, -0.2698), (0.5574, -0.6322, -0.2698), (0.4756, -0.728, -0.2698), (0.5574, -0.728, -0.2698), (0.4756, -0.6322, -0.2698), (0.5574, -0.6322, -0.2698), (0.4756, -0.728, -0.2698), (0.5574, -0.728, -0.2698), (0.4756, -0.6322, -0.2698), (0.5574, -0.6322, -0.2698), (0.4756, -0.728, -0.2698), (0.5574, -0.728, -0.2698), (0.4756, -0.6322, -0.2698), (0.5574, -0.6322, -0.2698), (0.4756, -0.728, -0.2698), (0.5574, -0.728, -0.2698), (0.4756, -0.6322, -0.2698), (0.5574, -0.6322, -0.2698), (0.4756, -0.728, -0.2515), (0.5574, -0.728, -0.2515), (0.4756, -0.6322, -0.2515), (0.5574, -0.6322, -0.2515), (0.4756, -0.728, -0.2698), (0.5574, -0.728, -0.2698), (0.4756, -0.6322, -0.2698), (0.5574, -0.6322, -0.2698), (0.4756, -0.728, -0.2698), (0.5574, -0.728, -0.2698), (0.4756, -0.6322, -0.2698), (0.5574, -0.6322, -0.2698), (0.4756, -0.728, -0.2698), (0.5574, -0.728, -0.2698), (0.4756, -0.6322, -0.2698), (0.5574, -0.6322, -0.2698), (0.4756, -0.728, -0.2698), (0.5574, -0.728, -0.2698), (0.4756, -0.6322, -0.2698), (0.5574, -0.6322, -0.2698), (0.4756, -0.728, -0.2698), (0.5574, -0.728, -0.2698), (0.4756, -0.6322, -0.2698), (0.5574, -0.6322, -0.2698), (0.4756, -0.728, -0.2515), (0.5574, -0.728, -0.2515), (0.4756, -0.6322, -0.2515), (0.5574, -0.6322, -0.2515), (0.5051, -0.6925, -0.2586), (0.528, -0.6925, -0.2586), (0.5051, -0.6657, -0.2586), (0.528, -0.6657, -0.2586), (0.5051, -0.6925, -0.2586), (0.528, -0.6925, -0.2586), (0.5051, -0.6657, -0.2586), (0.528, -0.6657, -0.2586), (0.5051, -0.6925, -0.2586), (0.528, -0.6925, -0.2586), (0.5051, -0.6657, -0.2586), (0.528, -0.6657, -0.2586), (0.5051, -0.6925, -0.2586), (0.528, -0.6925, -0.2586), (0.5051, -0.6657, -0.2586), (0.528, -0.6657, -0.2586), (0.5051, -0.6925, -0.2586), (0.528, -0.6925, -0.2586), (0.5051, -0.6657, -0.2586), (0.528, -0.6657, -0.2586), (0.5051, -0.6925, -0.1023), (0.528, -0.6925, -0.1023), (0.5051, -0.6657, -0.1023), (0.528, -0.6657, -0.1023), (0.5051, -0.6925, -0.2586), (0.528, -0.6925, -0.2586), (0.5051, -0.6657, -0.2586), (0.528, -0.6657, -0.2586), (0.5051, -0.6925, -0.2586), (0.528, -0.6925, -0.2586), (0.5051, -0.6657, -0.2586), (0.528, -0.6657, -0.2586), (0.5051, -0.6925, -0.2586), (0.528, -0.6925, -0.2586), (0.5051, -0.6657, -0.2586), (0.528, -0.6657, -0.2586), (0.5051, -0.6925, -0.2586), (0.528, -0.6925, -0.2586), (0.5051, -0.6657, -0.2586), (0.528, -0.6657, -0.2586), (0.5051, -0.6925, -0.2586), (0.528, -0.6925, -0.2586), (0.5051, -0.6657, -0.2586), (0.528, -0.6657, -0.2586), (0.5051, -0.6925, -0.1023), (0.528, -0.6925, -0.1023), (0.5051, -0.6657, -0.1023), (0.528, -0.6657, -0.1023)], [], [(0, 2, 3, 1), (5, 7, 11, 9), (1, 3, 7, 5), (2, 0, 4, 6), (3, 2, 6, 7), (0, 1, 5, 4), (11, 10, 14, 15), (6, 4, 8, 10), (7, 6, 10, 11), (4, 5, 9, 8), (13, 15, 19, 17), (8, 9, 13, 12), (9, 11, 15, 13), (10, 8, 12, 14), (17, 19, 23, 21), (14, 12, 16, 18), (15, 14, 18, 19), (12, 13, 17, 16), (20, 21, 23, 22), (18, 16, 20, 22), (19, 18, 22, 23), (16, 17, 21, 20), (24, 26, 27, 25), (29, 31, 35, 33), (25, 27, 31, 29), (26, 24, 28, 30), (27, 26, 30, 31), (24, 25, 29, 28), (35, 34, 38, 39), (30, 28, 32, 34), (31, 30, 34, 35), (28, 29, 33, 32), (37, 39, 43, 41), (32, 33, 37, 36), (33, 35, 39, 37), (34, 32, 36, 38), (41, 43, 47, 45), (38, 36, 40, 42), (39, 38, 42, 43), (36, 37, 41, 40), (44, 45, 47, 46), (42, 40, 44, 46), (43, 42, 46, 47), (40, 41, 45, 44), (48, 50, 51, 49), (53, 55, 59, 57), (49, 51, 55, 53), (50, 48, 52, 54), (51, 50, 54, 55), (48, 49, 53, 52), (59, 58, 62, 63), (54, 52, 56, 58), (55, 54, 58, 59), (52, 53, 57, 56), (61, 63, 67, 65), (56, 57, 61, 60), (57, 59, 63, 61), (58, 56, 60, 62), (65, 67, 71, 69), (62, 60, 64, 66), (63, 62, 66, 67), (60, 61, 65, 64), (68, 69, 71, 70), (66, 64, 68, 70), (67, 66, 70, 71), (64, 65, 69, 68), (72, 74, 75, 73), (77, 79, 83, 81), (73, 75, 79, 77), (74, 72, 76, 78), (75, 74, 78, 79), (72, 73, 77, 76), (83, 82, 86, 87), (78, 76, 80, 82), (79, 78, 82, 83), (76, 77, 81, 80), (85, 87, 91, 89), (80, 81, 85, 84), (81, 83, 87, 85), (82, 80, 84, 86), (89, 91, 95, 93), (86, 84, 88, 90), (87, 86, 90, 91), (84, 85, 89, 88), (92, 93, 95, 94), (90, 88, 92, 94), (91, 90, 94, 95), (88, 89, 93, 92), (96, 98, 99, 97), (101, 103, 107, 105), (97, 99, 103, 101), (98, 96, 100, 102), (99, 98, 102, 103), (96, 97, 101, 100), (107, 106, 110, 111), (102, 100, 104, 106), (103, 102, 106, 107), (100, 101, 105, 104), (109, 111, 115, 113), (104, 105, 109, 108), (105, 107, 111, 109), (106, 104, 108, 110), (113, 115, 119, 117), (110, 108, 112, 114), (111, 110, 114, 115), (108, 109, 113, 112), (116, 117, 119, 118), (114, 112, 116, 118), (115, 114, 118, 119), (112, 113, 117, 116)])
_uv = me_plane_006.uv_layers.new(name='UVMap')
_uv.uv.foreach_set('vector', [0.0, 0.0, 0.0, 1.0, 1.0, 1.0, 1.0, 0.0, 1.0, 0.0, 1.0, 1.0, 1.0, 1.0, 1.0, 0.0, 1.0, 0.0, 1.0, 1.0, 1.0, 1.0, 1.0, 0.0, 0.0, 1.0, 0.0, 0.0, 0.0, 0.0, 0.0, 1.0, 1.0, 1.0, 0.0, 1.0, 0.0, 1.0, 1.0, 1.0, 0.0, 0.0, 1.0, 0.0, 1.0, 0.0, 0.0, 0.0, 1.0, 1.0, 0.0, 1.0, 0.0, 1.0, 1.0, 1.0, 0.0, 1.0, 0.0, 0.0, 0.0, 0.0, 0.0, 1.0, 1.0, 1.0, 0.0, 1.0, 0.0, 1.0, 1.0, 1.0, 0.0, 0.0, 1.0, 0.0, 1.0, 0.0, 0.0, 0.0, 1.0, 0.0, 1.0, 1.0, 1.0, 1.0, 1.0, 0.0, 0.0, 0.0, 1.0, 0.0, 1.0, 0.0, 0.0, 0.0, 1.0, 0.0, 1.0, 1.0, 1.0, 1.0, 1.0, 0.0, 0.0, 1.0, 0.0, 0.0, 0.0, 0.0, 0.0, 1.0, 1.0, 0.0, 1.0, 1.0, 1.0, 1.0, 1.0, 0.0, 0.0, 1.0, 0.0, 0.0, 0.0, 0.0, 0.0, 1.0, 1.0, 1.0, 0.0, 1.0, 0.0, 1.0, 1.0, 1.0, 0.0, 0.0, 1.0, 0.0, 1.0, 0.0, 0.0, 0.0, 0.0, 0.0, 1.0, 0.0, 1.0, 1.0, 0.0, 1.0, 0.0, 1.0, 0.0, 0.0, 0.0, 0.0, 0.0, 1.0, 1.0, 1.0, 0.0, 1.0, 0.0, 1.0, 1.0, 1.0, 0.0, 0.0, 1.0, 0.0, 1.0, 0.0, 0.0, 0.0, 0.0, 0.0, 0.0, 1.0, 1.0, 1.0, 1.0, 0.0, 1.0, 0.0, 1.0, 1.0, 1.0, 1.0, 1.0, 0.0, 1.0, 0.0, 1.0, 1.0, 1.0, 1.0, 1.0, 0.0, 0.0, 1.0, 0.0, 0.0, 0.0, 0.0, 0.0, 1.0, 1.0, 1.0, 0.0, 1.0, 0.0, 1.0, 1.0, 1.0, 0.0, 0.0, 1.0, 0.0, 1.0, 0.0, 0.0, 0.0, 1.0, 1.0, 0.0, 1.0, 0.0, 1.0, 1.0, 1.0, 0.0, 1.0, 0.0, 0.0, 0.0, 0.0, 0.0, 1.0, 1.0, 1.0, 0.0, 1.0, 0.0, 1.0, 1.0, 1.0, 0.0, 0.0, 1.0, 0.0, 1.0, 0.0, 0.0, 0.0, 1.0, 0.0, 1.0, 1.0, 1.0, 1.0, 1.0, 0.0, 0.0, 0.0, 1.0, 0.0, 1.0, 0.0, 0.0, 0.0, 1.0, 0.0, 1.0, 1.0, 1.0, 1.0, 1.0, 0.0, 0.0, 1.0, 0.0, 0.0, 0.0, 0.0, 0.0, 1.0, 1.0, 0.0, 1.0, 1.0, 1.0, 1.0, 1.0, 0.0, 0.0, 1.0, 0.0, 0.0, 0.0, 0.0, 0.0, 1.0, 1.0, 1.0, 0.0, 1.0, 0.0, 1.0, 1.0, 1.0, 0.0, 0.0, 1.0, 0.0, 1.0, 0.0, 0.0, 0.0, 0.0, 0.0, 1.0, 0.0, 1.0, 1.0, 0.0, 1.0, 0.0, 1.0, 0.0, 0.0, 0.0, 0.0, 0.0, 1.0, 1.0, 1.0, 0.0, 1.0, 0.0, 1.0, 1.0, 1.0, 0.0, 0.0, 1.0, 0.0, 1.0, 0.0, 0.0, 0.0, 0.0, 0.0, 0.0, 1.0, 1.0, 1.0, 1.0, 0.0, 1.0, 0.0, 1.0, 1.0, 1.0, 1.0, 1.0, 0.0, 1.0, 0.0, 1.0, 1.0, 1.0, 1.0, 1.0, 0.0, 0.0, 1.0, 0.0, 0.0, 0.0, 0.0, 0.0, 1.0, 1.0, 1.0, 0.0, 1.0, 0.0, 1.0, 1.0, 1.0, 0.0, 0.0, 1.0, 0.0, 1.0, 0.0, 0.0, 0.0, 1.0, 1.0, 0.0, 1.0, 0.0, 1.0, 1.0, 1.0, 0.0, 1.0, 0.0, 0.0, 0.0, 0.0, 0.0, 1.0, 1.0, 1.0, 0.0, 1.0, 0.0, 1.0, 1.0, 1.0, 0.0, 0.0, 1.0, 0.0, 1.0, 0.0, 0.0, 0.0, 1.0, 0.0, 1.0, 1.0, 1.0, 1.0, 1.0, 0.0, 0.0, 0.0, 1.0, 0.0, 1.0, 0.0, 0.0, 0.0, 1.0, 0.0, 1.0, 1.0, 1.0, 1.0, 1.0, 0.0, 0.0, 1.0, 0.0, 0.0, 0.0, 0.0, 0.0, 1.0, 1.0, 0.0, 1.0, 1.0, 1.0, 1.0, 1.0, 0.0, 0.0, 1.0, 0.0, 0.0, 0.0, 0.0, 0.0, 1.0, 1.0, 1.0, 0.0, 1.0, 0.0, 1.0, 1.0, 1.0, 0.0, 0.0, 1.0, 0.0, 1.0, 0.0, 0.0, 0.0, 0.0, 0.0, 1.0, 0.0, 1.0, 1.0, 0.0, 1.0, 0.0, 1.0, 0.0, 0.0, 0.0, 0.0, 0.0, 1.0, 1.0, 1.0, 0.0, 1.0, 0.0, 1.0, 1.0, 1.0, 0.0, 0.0, 1.0, 0.0, 1.0, 0.0, 0.0, 0.0, 0.0, 0.0, 0.0, 1.0, 1.0, 1.0, 1.0, 0.0, 1.0, 0.0, 1.0, 1.0, 1.0, 1.0, 1.0, 0.0, 1.0, 0.0, 1.0, 1.0, 1.0, 1.0, 1.0, 0.0, 0.0, 1.0, 0.0, 0.0, 0.0, 0.0, 0.0, 1.0, 1.0, 1.0, 0.0, 1.0, 0.0, 1.0, 1.0, 1.0, 0.0, 0.0, 1.0, 0.0, 1.0, 0.0, 0.0, 0.0, 1.0, 1.0, 0.0, 1.0, 0.0, 1.0, 1.0, 1.0, 0.0, 1.0, 0.0, 0.0, 0.0, 0.0, 0.0, 1.0, 1.0, 1.0, 0.0, 1.0, 0.0, 1.0, 1.0, 1.0, 0.0, 0.0, 1.0, 0.0, 1.0, 0.0, 0.0, 0.0, 1.0, 0.0, 1.0, 1.0, 1.0, 1.0, 1.0, 0.0, 0.0, 0.0, 1.0, 0.0, 1.0, 0.0, 0.0, 0.0, 1.0, 0.0, 1.0, 1.0, 1.0, 1.0, 1.0, 0.0, 0.0, 1.0, 0.0, 0.0, 0.0, 0.0, 0.0, 1.0, 1.0, 0.0, 1.0, 1.0, 1.0, 1.0, 1.0, 0.0, 0.0, 1.0, 0.0, 0.0, 0.0, 0.0, 0.0, 1.0, 1.0, 1.0, 0.0, 1.0, 0.0, 1.0, 1.0, 1.0, 0.0, 0.0, 1.0, 0.0, 1.0, 0.0, 0.0, 0.0, 0.0, 0.0, 1.0, 0.0, 1.0, 1.0, 0.0, 1.0, 0.0, 1.0, 0.0, 0.0, 0.0, 0.0, 0.0, 1.0, 1.0, 1.0, 0.0, 1.0, 0.0, 1.0, 1.0, 1.0, 0.0, 0.0, 1.0, 0.0, 1.0, 0.0, 0.0, 0.0, 0.0, 0.0, 0.0, 1.0, 1.0, 1.0, 1.0, 0.0, 1.0, 0.0, 1.0, 1.0, 1.0, 1.0, 1.0, 0.0, 1.0, 0.0, 1.0, 1.0, 1.0, 1.0, 1.0, 0.0, 0.0, 1.0, 0.0, 0.0, 0.0, 0.0, 0.0, 1.0, 1.0, 1.0, 0.0, 1.0, 0.0, 1.0, 1.0, 1.0, 0.0, 0.0, 1.0, 0.0, 1.0, 0.0, 0.0, 0.0, 1.0, 1.0, 0.0, 1.0, 0.0, 1.0, 1.0, 1.0, 0.0, 1.0, 0.0, 0.0, 0.0, 0.0, 0.0, 1.0, 1.0, 1.0, 0.0, 1.0, 0.0, 1.0, 1.0, 1.0, 0.0, 0.0, 1.0, 0.0, 1.0, 0.0, 0.0, 0.0, 1.0, 0.0, 1.0, 1.0, 1.0, 1.0, 1.0, 0.0, 0.0, 0.0, 1.0, 0.0, 1.0, 0.0, 0.0, 0.0, 1.0, 0.0, 1.0, 1.0, 1.0, 1.0, 1.0, 0.0, 0.0, 1.0, 0.0, 0.0, 0.0, 0.0, 0.0, 1.0, 1.0, 0.0, 1.0, 1.0, 1.0, 1.0, 1.0, 0.0, 0.0, 1.0, 0.0, 0.0, 0.0, 0.0, 0.0, 1.0, 1.0, 1.0, 0.0, 1.0, 0.0, 1.0, 1.0, 1.0, 0.0, 0.0, 1.0, 0.0, 1.0, 0.0, 0.0, 0.0, 0.0, 0.0, 1.0, 0.0, 1.0, 1.0, 0.0, 1.0, 0.0, 1.0, 0.0, 0.0, 0.0, 0.0, 0.0, 1.0, 1.0, 1.0, 0.0, 1.0, 0.0, 1.0, 1.0, 1.0, 0.0, 0.0, 1.0, 0.0, 1.0, 0.0, 0.0, 0.0])
me_plane_006.update()
me_cube = bpy.data.meshes.new('Cube')
me_cube.from_pydata([(-4.182, -0.245, -1.28), (-4.255, -0.1715, -0.6493), (-4.182, 1.607, -1.28), (-4.255, 1.534, -0.6493), (-0.6785, -0.245, -1.28), (-0.6057, -0.1715, -0.6493), (-0.6785, 1.607, -1.28), (-0.6057, 1.534, -0.6493), (-4.493, -0.4092, -0.6493), (-4.493, 1.772, -0.6493), (-0.368, 1.772, -0.6493), (-0.368, -0.4092, -0.6493), (-4.225, -0.1846, -0.9995), (-4.225, 1.521, -0.9995), (-0.5756, 1.521, -0.9995), (-0.5756, -0.1846, -0.9995)], [], [(0, 8, 9, 2), (2, 9, 10, 6), (6, 10, 11, 4), (4, 11, 8, 0), (2, 6, 4, 0), (1, 5, 15, 12), (1, 3, 9, 8), (3, 7, 10, 9), (7, 5, 11, 10), (5, 1, 8, 11), (14, 13, 12, 15), (7, 3, 13, 14), (5, 7, 14, 15), (3, 1, 12, 13)])
_uv = me_cube.uv_layers.new(name='UVMap')
_uv.uv.foreach_set('vector', [0.375, 0.0, 0.625, 0.0, 0.625, 0.25, 0.375, 0.25, 0.375, 0.25, 0.625, 0.25, 0.625, 0.5, 0.375, 0.5, 0.375, 0.5, 0.625, 0.5, 0.625, 0.75, 0.375, 0.75, 0.375, 0.75, 0.625, 0.75, 0.625, 1.0, 0.375, 1.0, 0.125, 0.5, 0.375, 0.5, 0.375, 0.75, 0.125, 0.75, 0.8606, 0.7227, 0.6394, 0.7227, 0.6394, 0.7227, 0.8606, 0.7227, 0.8606, 0.7227, 0.8606, 0.5273, 0.875, 0.5, 0.875, 0.75, 0.8606, 0.5273, 0.6394, 0.5273, 0.625, 0.5, 0.875, 0.5, 0.6394, 0.5273, 0.6394, 0.7227, 0.625, 0.75, 0.625, 0.5, 0.6394, 0.7227, 0.8606, 0.7227, 0.875, 0.75, 0.625, 0.75, 0.6394, 0.5273, 0.8606, 0.5273, 0.8606, 0.7227, 0.6394, 0.7227, 0.6394, 0.5273, 0.8606, 0.5273, 0.8606, 0.5273, 0.6394, 0.5273, 0.6394, 0.7227, 0.6394, 0.5273, 0.6394, 0.5273, 0.6394, 0.7227, 0.8606, 0.5273, 0.8606, 0.7227, 0.8606, 0.7227, 0.8606, 0.5273])
me_cube.update()
me_plane_007 = bpy.data.meshes.new('Plane.007')
me_plane_007.from_pydata([(-1.0, -1.0, 0.0), (1.0, -1.0, 0.0), (-1.0, 1.0, 0.0), (1.0, 1.0, 0.0)], [], [(0, 1, 3, 2)])
_uv = me_plane_007.uv_layers.new(name='UVMap')
_uv.uv.foreach_set('vector', [0.0, 0.0, 1.0, 0.0, 1.0, 1.0, 0.0, 1.0])
me_plane_007.update()

# ---- objects
ob_x = bpy.data.objects.new('平面', me_x)
ob_002 = bpy.data.objects.new('平面.002', me_002)
ob_001 = bpy.data.objects.new('平面.001', me_001)
ob_x_1 = bpy.data.objects.new('立方體', me_x_1)
ob_001_1 = bpy.data.objects.new('立方體.001', me_001_1)
ob_002_1 = bpy.data.objects.new('立方體.002', me_002_1)
ob_plane = bpy.data.objects.new('Plane', me_plane)
ob_plane_001 = bpy.data.objects.new('Plane.001', me_plane_001)
ob_plane_002 = bpy.data.objects.new('Plane.002', me_plane_002)
ob_plane_003 = bpy.data.objects.new('Plane.003', me_plane_003)
ob_plane_004 = bpy.data.objects.new('Plane.004', me_plane_004)
ob_plane_005 = bpy.data.objects.new('Plane.005', me_plane_005)
ob_plane_006 = bpy.data.objects.new('Plane.006', me_plane_006)
ob_cube = bpy.data.objects.new('Cube', me_cube)
ob_plane_007 = bpy.data.objects.new('Plane.007', me_plane_007)

# ---- transforms, parenting, visibility, modifiers, constraints
ob_x.location = (0.0, 0.0, 0.0)
ob_002.location = (0.0, 0.0, 0.0)
ob_002.scale = (1.035, 1.035, 1.035)
_m = ob_002.modifiers.new('鏡像', 'MIRROR')
_m.use_clip = True
ob_001.location = (-0.001648, 0.3448, 0.03562)
ob_001.scale = (0.7142, 0.5735, 0.7142)
_m = ob_001.modifiers.new('鏡像', 'MIRROR')
ob_x_1.location = (0.02238, 0.02844, 0.03688)
ob_x_1.scale = (0.03025, 0.03025, 0.2307)
_m = ob_x_1.modifiers.new('鏡像', 'MIRROR')
_m.use_clip = True
ob_001_1.location = (0.02238, 0.4188, 0.03688)
ob_001_1.scale = (0.03025, 0.03025, 0.2307)
_m = ob_001_1.modifiers.new('鏡像', 'MIRROR')
ob_002_1.location = (0.02238, 0.02844, 0.02856)
ob_002_1.scale = (0.03025, 0.03025, 0.2307)
_m = ob_002_1.modifiers.new('鏡像', 'MIRROR')
_m = ob_002_1.modifiers.new('陣列', 'ARRAY')
_m.count = 4
_m.relative_offset_displace = (0.0, 0.0, 1.3)
ob_plane.location = (0.0148, -0.001672, 0.3832)
ob_plane.scale = (0.2462, 0.2462, 0.2462)
ob_plane_001.location = (3.434e-17, 0.3628, 1.84)
ob_plane_001.rotation_euler = (1.571, 0.0, 0.0)
_m = ob_plane_001.modifiers.new('Mirror', 'MIRROR')
ob_plane_002.location = (3.434e-17, 0.3424, 1.84)
ob_plane_002.rotation_euler = (1.571, 0.0, 0.0)
_m = ob_plane_002.modifiers.new('Mirror', 'MIRROR')
ob_plane_003.location = (0.01779, 0.1603, 0.3957)
ob_plane_003.scale = (0.5042, 0.2462, 0.2462)
ob_plane_004.location = (-0.06928, -0.3912, 0.0513)
ob_plane_004.scale = (0.2796, 0.2796, 0.2796)
ob_plane_005.location = (0.2595, -0.06568, 0.3043)
ob_plane_006.location = (0.2405, -0.354, 0.1817)
ob_plane_006.scale = (0.5801, 0.5801, 0.5801)
ob_cube.location = (0.3843, 0.01455, 0.4488)
ob_cube.rotation_euler = (0.0, -0.0, 0.8655)
ob_cube.scale = (0.05526, 0.05526, 0.05526)
ob_plane_007.location = (0.5384, 0.04861, 0.3936)
ob_plane_007.scale = (0.05068, 0.05068, 0.05068)

# ---- collection membership
col_collection.objects.link(ob_x)
col_collection.objects.link(ob_002)
col_collection.objects.link(ob_001)
col_collection.objects.link(ob_x_1)
col_collection.objects.link(ob_001_1)
col_collection.objects.link(ob_002_1)
col_collection.objects.link(ob_plane)
col_collection.objects.link(ob_plane_001)
col_collection.objects.link(ob_plane_002)
col_collection.objects.link(ob_plane_003)
col_collection.objects.link(ob_plane_004)
col_collection.objects.link(ob_plane_005)
col_collection.objects.link(ob_plane_006)
col_collection.objects.link(ob_cube)
col_collection.objects.link(ob_plane_007)

# ---- scene / render settings (as saved in the file)
scene.frame_start = 1; scene.frame_end = 250; scene.frame_set(1)
scene.render.engine = 'BLENDER_EEVEE_NEXT'
scene.cycles.use_denoising = False
scene.cycles.samples = 128
scene.cycles.sampling_pattern = 'TABULATED_SOBOL'
scene.cycles.use_adaptive_sampling = False
scene.cycles.use_light_tree = False
scene.eevee.ray_tracing_options.trace_max_roughness = 0.0
scene.view_settings.view_transform = 'Filmic'
bpy.context.view_layer.update()

# ---- added for rendering (the .blend has no active camera and no usable light): camera, sun
cam_auto = bpy.data.cameras.new('AutoCamera')
cam_auto.lens = 50.0
cam_auto.sensor_width = 36.0
cam_auto.clip_end = 1000.0
ob_auto_camera = bpy.data.objects.new('AutoCamera', cam_auto)
scene.collection.objects.link(ob_auto_camera)
ob_auto_camera.location = (2.98821, -3.58586, 3.17017)
ob_auto_camera.rotation_euler = (1.09748, -7.21219e-08, 0.694738)
scene.camera = ob_auto_camera
light_auto_sun = bpy.data.lights.new('AutoSun', 'SUN')
light_auto_sun.energy = 3.0
light_auto_sun.angle = 0.0523599
ob_auto_sun = bpy.data.objects.new('AutoSun', light_auto_sun)
scene.collection.objects.link(ob_auto_sun)
ob_auto_sun.rotation_euler = (0.872665, 0.174533, 0.523599)
bpy.context.view_layer.update()
